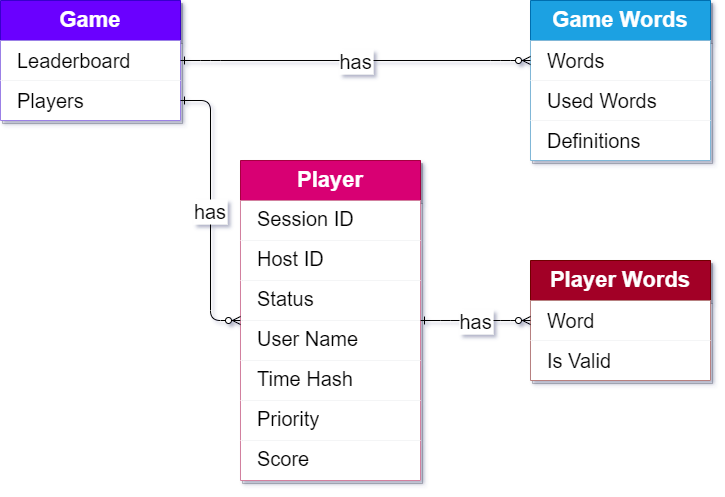

The diagram above was exported from draw.io. Its source (the exported page's mxGraphModel, read from the mxfile embedded in the PNG):
<mxGraphModel dx="889" dy="1418" grid="1" gridSize="10" guides="1" tooltips="1" connect="1" arrows="1" fold="1" page="1" pageScale="1" pageWidth="900" pageHeight="1600" math="0" shadow="0">
  <root>
    <mxCell id="0" />
    <mxCell id="1" parent="0" />
    <mxCell id="2" value="Game" style="swimlane;fontStyle=1;childLayout=stackLayout;horizontal=1;startSize=40;horizontalStack=0;resizeParent=1;resizeParentMax=0;resizeLast=0;collapsible=1;marginBottom=0;whiteSpace=wrap;html=1;fontSize=22;fillColor=#6a00ff;fontColor=#ffffff;shadow=1;strokeColor=#3700CC;" vertex="1" parent="1">
      <mxGeometry x="195" y="185" width="180" height="120" as="geometry" />
    </mxCell>
    <mxCell id="3" value="Leaderboard" style="text;strokeColor=none;fillColor=default;align=left;verticalAlign=middle;spacingLeft=15;spacingRight=4;overflow=hidden;points=[[0,0.5],[1,0.5]];portConstraint=eastwest;rotatable=0;whiteSpace=wrap;html=1;fontSize=20;" vertex="1" parent="2">
      <mxGeometry y="40" width="180" height="40" as="geometry" />
    </mxCell>
    <mxCell id="4" value="Players" style="text;strokeColor=none;fillColor=default;align=left;verticalAlign=middle;spacingLeft=15;spacingRight=4;overflow=hidden;points=[[0,0.5],[1,0.5]];portConstraint=eastwest;rotatable=0;whiteSpace=wrap;html=1;fontSize=20;" vertex="1" parent="2">
      <mxGeometry y="80" width="180" height="40" as="geometry" />
    </mxCell>
    <mxCell id="5" value="Game Words" style="swimlane;fontStyle=1;childLayout=stackLayout;horizontal=1;startSize=40;horizontalStack=0;resizeParent=1;resizeParentMax=0;resizeLast=0;collapsible=1;marginBottom=0;whiteSpace=wrap;html=1;fontSize=22;shadow=1;fillColor=#1ba1e2;fontColor=#ffffff;strokeColor=#006EAF;" vertex="1" parent="1">
      <mxGeometry x="725" y="185" width="180" height="160" as="geometry" />
    </mxCell>
    <mxCell id="6" value="Words" style="text;strokeColor=none;fillColor=default;align=left;verticalAlign=middle;spacingLeft=15;spacingRight=4;overflow=hidden;points=[[0,0.5],[1,0.5]];portConstraint=eastwest;rotatable=0;whiteSpace=wrap;html=1;fontSize=20;" vertex="1" parent="5">
      <mxGeometry y="40" width="180" height="40" as="geometry" />
    </mxCell>
    <mxCell id="7" value="Used Words" style="text;strokeColor=none;fillColor=default;align=left;verticalAlign=middle;spacingLeft=15;spacingRight=4;overflow=hidden;points=[[0,0.5],[1,0.5]];portConstraint=eastwest;rotatable=0;whiteSpace=wrap;html=1;fontSize=20;" vertex="1" parent="5">
      <mxGeometry y="80" width="180" height="40" as="geometry" />
    </mxCell>
    <mxCell id="8" value="Definitions" style="text;strokeColor=none;fillColor=default;align=left;verticalAlign=middle;spacingLeft=15;spacingRight=4;overflow=hidden;points=[[0,0.5],[1,0.5]];portConstraint=eastwest;rotatable=0;whiteSpace=wrap;html=1;fontSize=20;" vertex="1" parent="5">
      <mxGeometry y="120" width="180" height="40" as="geometry" />
    </mxCell>
    <mxCell id="9" value="has" style="edgeStyle=entityRelationEdgeStyle;endArrow=ERzeroToMany;startArrow=ERone;endFill=1;startFill=0;entryX=0;entryY=0.5;entryDx=0;entryDy=0;fontSize=20;" edge="1" source="2" target="6" parent="1">
      <mxGeometry width="100" height="100" relative="1" as="geometry">
        <mxPoint x="915" y="415" as="sourcePoint" />
        <mxPoint x="975" y="440" as="targetPoint" />
      </mxGeometry>
    </mxCell>
    <mxCell id="10" value="Player" style="swimlane;fontStyle=1;childLayout=stackLayout;horizontal=1;startSize=40;horizontalStack=0;resizeParent=1;resizeParentMax=0;resizeLast=0;collapsible=1;marginBottom=0;whiteSpace=wrap;html=1;fontSize=22;shadow=1;fillColor=#d80073;fontColor=#ffffff;strokeColor=#A50040;" vertex="1" parent="1">
      <mxGeometry x="435" y="345" width="180" height="320" as="geometry" />
    </mxCell>
    <mxCell id="11" value="Session ID" style="text;strokeColor=none;fillColor=default;align=left;verticalAlign=middle;spacingLeft=15;spacingRight=4;overflow=hidden;points=[[0,0.5],[1,0.5]];portConstraint=eastwest;rotatable=0;whiteSpace=wrap;html=1;fontSize=20;spacingTop=-4;" vertex="1" parent="10">
      <mxGeometry y="40" width="180" height="40" as="geometry" />
    </mxCell>
    <mxCell id="12" value="Host ID" style="text;strokeColor=none;fillColor=default;align=left;verticalAlign=middle;spacingLeft=15;spacingRight=4;overflow=hidden;points=[[0,0.5],[1,0.5]];portConstraint=eastwest;rotatable=0;whiteSpace=wrap;html=1;fontSize=20;spacingTop=-4;" vertex="1" parent="10">
      <mxGeometry y="80" width="180" height="40" as="geometry" />
    </mxCell>
    <mxCell id="13" value="Status" style="text;strokeColor=none;fillColor=default;align=left;verticalAlign=middle;spacingLeft=15;spacingRight=4;overflow=hidden;points=[[0,0.5],[1,0.5]];portConstraint=eastwest;rotatable=0;whiteSpace=wrap;html=1;fontSize=20;spacingTop=-4;" vertex="1" parent="10">
      <mxGeometry y="120" width="180" height="40" as="geometry" />
    </mxCell>
    <mxCell id="14" value="User Name" style="text;strokeColor=none;fillColor=default;align=left;verticalAlign=middle;spacingLeft=15;spacingRight=4;overflow=hidden;points=[[0,0.5],[1,0.5]];portConstraint=eastwest;rotatable=0;whiteSpace=wrap;html=1;fontSize=20;spacingTop=-4;" vertex="1" parent="10">
      <mxGeometry y="160" width="180" height="40" as="geometry" />
    </mxCell>
    <mxCell id="15" value="Time Hash" style="text;strokeColor=none;fillColor=default;align=left;verticalAlign=middle;spacingLeft=15;spacingRight=4;overflow=hidden;points=[[0,0.5],[1,0.5]];portConstraint=eastwest;rotatable=0;whiteSpace=wrap;html=1;fontSize=20;spacingTop=-4;" vertex="1" parent="10">
      <mxGeometry y="200" width="180" height="40" as="geometry" />
    </mxCell>
    <mxCell id="16" value="Priority" style="text;strokeColor=none;fillColor=default;align=left;verticalAlign=middle;spacingLeft=15;spacingRight=4;overflow=hidden;points=[[0,0.5],[1,0.5]];portConstraint=eastwest;rotatable=0;whiteSpace=wrap;html=1;fontSize=20;spacingTop=-4;" vertex="1" parent="10">
      <mxGeometry y="240" width="180" height="40" as="geometry" />
    </mxCell>
    <mxCell id="17" value="Score" style="text;strokeColor=none;fillColor=default;align=left;verticalAlign=middle;spacingLeft=15;spacingRight=4;overflow=hidden;points=[[0,0.5],[1,0.5]];portConstraint=eastwest;rotatable=0;whiteSpace=wrap;html=1;fontSize=20;spacingTop=-4;" vertex="1" parent="10">
      <mxGeometry y="280" width="180" height="40" as="geometry" />
    </mxCell>
    <mxCell id="18" value="Player Words" style="swimlane;fontStyle=1;childLayout=stackLayout;horizontal=1;startSize=40;horizontalStack=0;resizeParent=1;resizeParentMax=0;resizeLast=0;collapsible=1;marginBottom=0;whiteSpace=wrap;html=1;fontSize=22;shadow=1;fillColor=#a20025;fontColor=#ffffff;strokeColor=#6F0000;" vertex="1" parent="1">
      <mxGeometry x="725" y="445" width="180" height="120" as="geometry" />
    </mxCell>
    <mxCell id="19" value="Word" style="text;strokeColor=none;fillColor=default;align=left;verticalAlign=middle;spacingLeft=15;spacingRight=4;overflow=hidden;points=[[0,0.5],[1,0.5]];portConstraint=eastwest;rotatable=0;whiteSpace=wrap;html=1;fontSize=20;" vertex="1" parent="18">
      <mxGeometry y="40" width="180" height="40" as="geometry" />
    </mxCell>
    <mxCell id="20" value="Is Valid" style="text;strokeColor=none;fillColor=default;align=left;verticalAlign=middle;spacingLeft=15;spacingRight=4;overflow=hidden;points=[[0,0.5],[1,0.5]];portConstraint=eastwest;rotatable=0;whiteSpace=wrap;html=1;fontSize=20;" vertex="1" parent="18">
      <mxGeometry y="80" width="180" height="40" as="geometry" />
    </mxCell>
    <mxCell id="21" value="has" style="edgeStyle=entityRelationEdgeStyle;endArrow=ERzeroToMany;startArrow=ERone;endFill=1;startFill=0;fontSize=20;" edge="1" source="10" target="18" parent="1">
      <mxGeometry width="100" height="100" relative="1" as="geometry">
        <mxPoint x="885" y="400" as="sourcePoint" />
        <mxPoint x="955" y="855" as="targetPoint" />
      </mxGeometry>
    </mxCell>
    <mxCell id="22" value="has" style="edgeStyle=entityRelationEdgeStyle;endArrow=ERzeroToMany;startArrow=ERone;endFill=1;startFill=0;fontSize=20;" edge="1" source="4" target="10" parent="1">
      <mxGeometry width="100" height="100" relative="1" as="geometry">
        <mxPoint x="575" y="287.5" as="sourcePoint" />
        <mxPoint x="615" y="212.5" as="targetPoint" />
      </mxGeometry>
    </mxCell>
  </root>
</mxGraphModel>